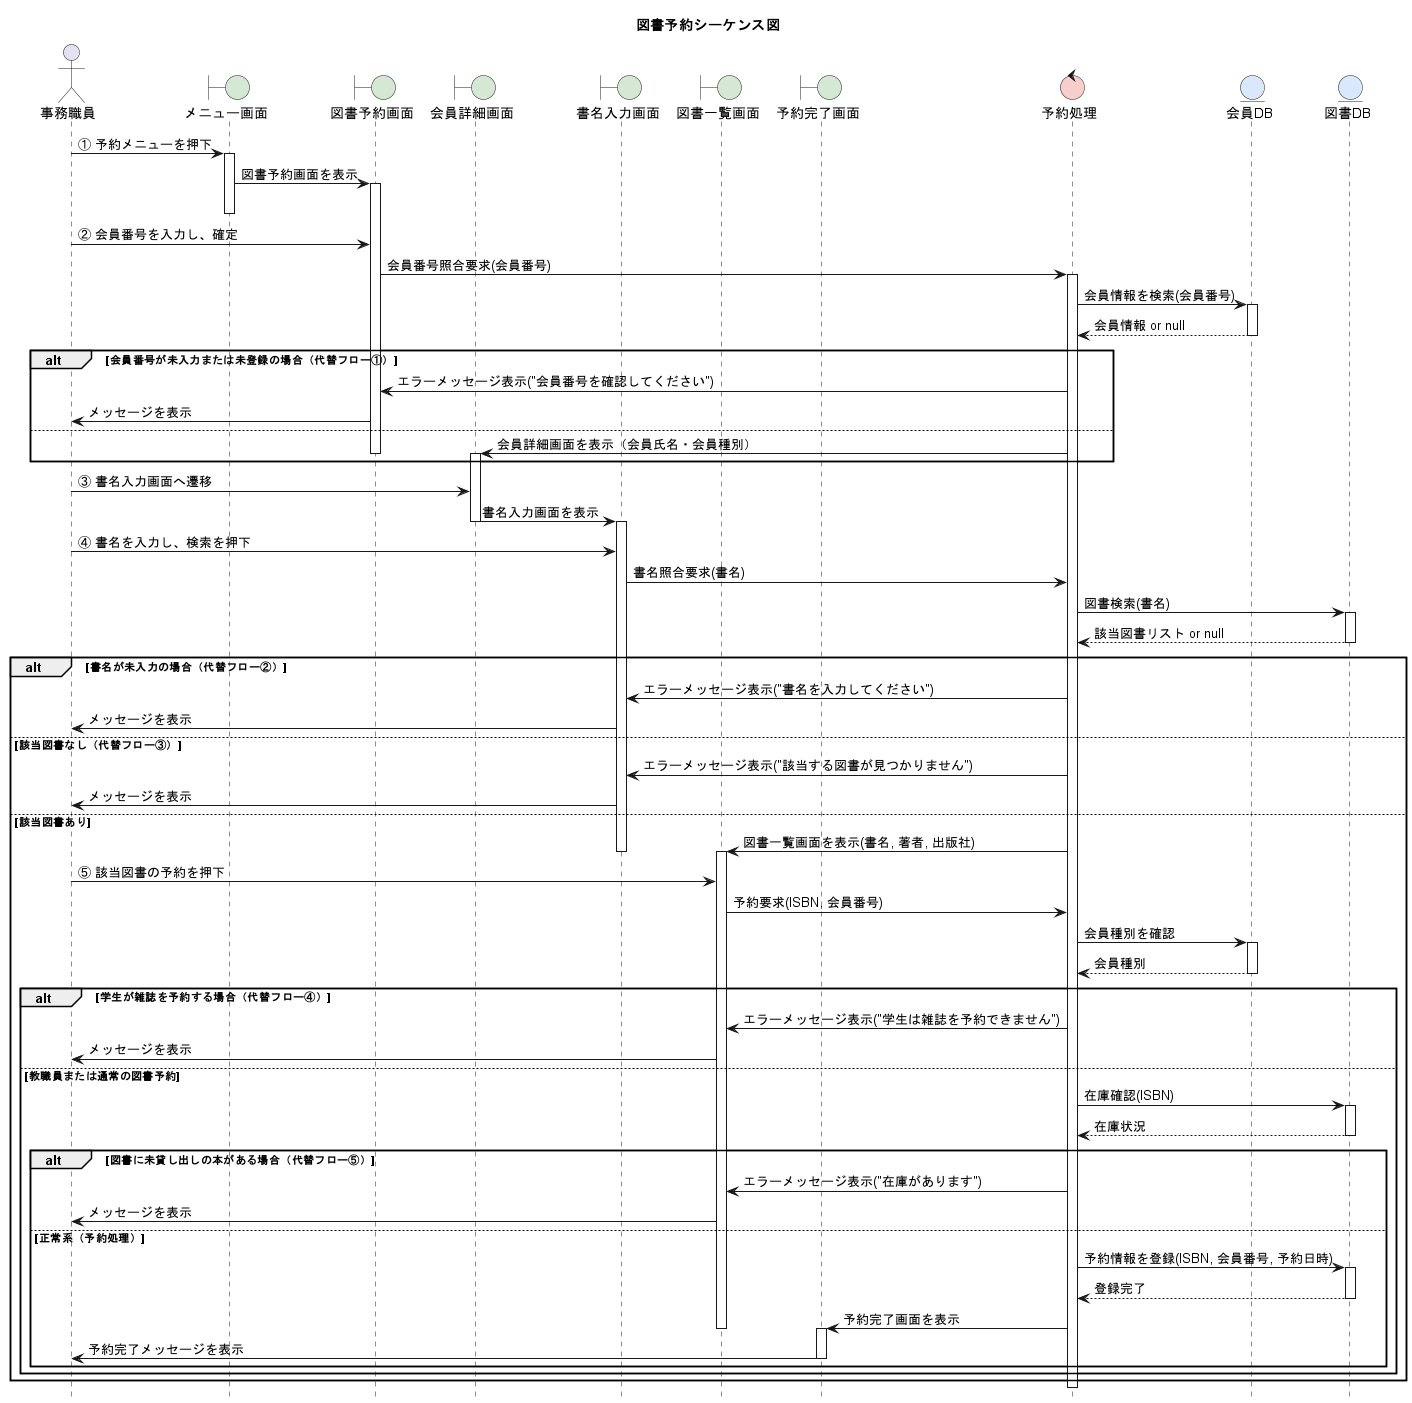

The diagram above was rendered by PlantUML. Its source (embedded in the PNG):
@startuml
hide footbox

' ★色設定
skinparam boundary {
  BackgroundColor #D5E8D4
}
skinparam entity {
  BackgroundColor #DAE8FC
}
skinparam control {
  BackgroundColor #F8CECC
}

title 図書予約シーケンス図

' オブジェクト定義
actor "事務職員" as Staff
boundary "メニュー画面" as MenuScreen
boundary "図書予約画面" as ReserveScreen
boundary "会員詳細画面" as MemberDetailScreen
boundary "書名入力画面" as SearchScreen
boundary "図書一覧画面" as BookListScreen
boundary "予約完了画面" as CompleteScreen
control "予約処理" as ReserveControl
entity "会員DB" as MemberDB
entity "図書DB" as BookDB

' ---- 事前条件 ----
' メニュー画面が表示されていること

Staff -> MenuScreen : ① 予約メニューを押下
activate MenuScreen
MenuScreen -> ReserveScreen : 図書予約画面を表示
activate ReserveScreen
deactivate MenuScreen

' --- 会員番号入力 ---
Staff -> ReserveScreen : ② 会員番号を入力し、確定
ReserveScreen -> ReserveControl : 会員番号照合要求(会員番号)
activate ReserveControl
ReserveControl -> MemberDB : 会員情報を検索(会員番号)
activate MemberDB
MemberDB --> ReserveControl : 会員情報 or null
deactivate MemberDB

alt 会員番号が未入力または未登録の場合（代替フロー①）
    ReserveControl -> ReserveScreen : エラーメッセージ表示("会員番号を確認してください")
    ReserveScreen -> Staff : メッセージを表示
else
    ReserveControl -> MemberDetailScreen : 会員詳細画面を表示（会員氏名・会員種別）
    deactivate ReserveScreen
    activate MemberDetailScreen
end

' --- 書名入力 ---
Staff -> MemberDetailScreen : ③ 書名入力画面へ遷移
MemberDetailScreen -> SearchScreen : 書名入力画面を表示
deactivate MemberDetailScreen
activate SearchScreen

Staff -> SearchScreen : ④ 書名を入力し、検索を押下
SearchScreen -> ReserveControl : 書名照合要求(書名)
ReserveControl -> BookDB : 図書検索(書名)
activate BookDB
BookDB --> ReserveControl : 該当図書リスト or null
deactivate BookDB

alt 書名が未入力の場合（代替フロー②）
    ReserveControl -> SearchScreen : エラーメッセージ表示("書名を入力してください")
    SearchScreen -> Staff : メッセージを表示

else 該当図書なし（代替フロー③）
    ReserveControl -> SearchScreen : エラーメッセージ表示("該当する図書が見つかりません")
    SearchScreen -> Staff : メッセージを表示

else 該当図書あり
    ReserveControl -> BookListScreen : 図書一覧画面を表示(書名, 著者, 出版社)
    deactivate SearchScreen
    activate BookListScreen

    ' --- 図書予約 ---
    Staff -> BookListScreen : ⑤ 該当図書の予約を押下
    BookListScreen -> ReserveControl : 予約要求(ISBN, 会員番号)
    ReserveControl -> MemberDB : 会員種別を確認
    activate MemberDB
    MemberDB --> ReserveControl : 会員種別
    deactivate MemberDB

    alt 学生が雑誌を予約する場合（代替フロー④）
        ReserveControl -> BookListScreen : エラーメッセージ表示("学生は雑誌を予約できません")
        BookListScreen -> Staff : メッセージを表示

    else 教職員または通常の図書予約
        ReserveControl -> BookDB : 在庫確認(ISBN)
        activate BookDB
        BookDB --> ReserveControl : 在庫状況
        deactivate BookDB

        alt 図書に未貸し出しの本がある場合（代替フロー⑤）
            ReserveControl -> BookListScreen : エラーメッセージ表示("在庫があります")
            BookListScreen -> Staff : メッセージを表示

        else 正常系（予約処理）
            ReserveControl -> BookDB : 予約情報を登録(ISBN, 会員番号, 予約日時)
            activate BookDB
            BookDB --> ReserveControl : 登録完了
            deactivate BookDB

            ReserveControl -> CompleteScreen : 予約完了画面を表示
            deactivate BookListScreen
            activate CompleteScreen
            CompleteScreen -> Staff : 予約完了メッセージを表示
            deactivate CompleteScreen
        end
    end
end

' ---- 事後条件 ----
' ① 予約情報がDBに登録されていること
' ② 予約完了画面が表示されていること

deactivate ReserveControl

@enduml